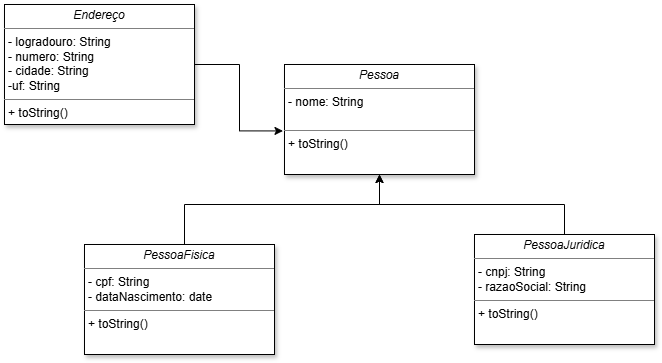

The diagram above was exported from draw.io. Its source (the exported page's mxGraphModel, read from the mxfile embedded in the PNG):
<mxGraphModel dx="1030" dy="527" grid="1" gridSize="10" guides="1" tooltips="1" connect="1" arrows="1" fold="1" page="1" pageScale="1" pageWidth="827" pageHeight="1169" math="0" shadow="0">
  <root>
    <mxCell id="0" />
    <mxCell id="1" parent="0" />
    <mxCell id="xxXIzCi1XqciREtifT05-1" parent="1" style="verticalAlign=top;align=left;overflow=fill;html=1;whiteSpace=wrap;shadow=1;" value="&lt;p style=&quot;margin:0px;margin-top:4px;text-align:center;&quot;&gt;&lt;i&gt;Pessoa&lt;/i&gt;&lt;/p&gt;&lt;hr size=&quot;1&quot; style=&quot;border-style:solid;&quot;&gt;&lt;p style=&quot;margin:0px;margin-left:4px;&quot;&gt;- nome: String&lt;br&gt;&lt;br&gt;&lt;/p&gt;&lt;hr size=&quot;1&quot; style=&quot;border-style:solid;&quot;&gt;&lt;p style=&quot;margin:0px;margin-left:4px;&quot;&gt;+ toString()&lt;/p&gt;" vertex="1">
      <mxGeometry height="110" width="190" x="370" y="150" as="geometry" />
    </mxCell>
    <mxCell id="xxXIzCi1XqciREtifT05-4" parent="1" style="verticalAlign=top;align=left;overflow=fill;html=1;whiteSpace=wrap;shadow=1;" value="&lt;p style=&quot;margin:0px;margin-top:4px;text-align:center;&quot;&gt;&lt;i&gt;Endereço&lt;/i&gt;&lt;/p&gt;&lt;hr size=&quot;1&quot; style=&quot;border-style:solid;&quot;&gt;&lt;p style=&quot;margin:0px;margin-left:4px;&quot;&gt;- logradouro: String&lt;br&gt;- numero: String&lt;/p&gt;&lt;p style=&quot;margin:0px;margin-left:4px;&quot;&gt;- cidade: String&lt;/p&gt;&lt;p style=&quot;margin:0px;margin-left:4px;&quot;&gt;-uf: String&lt;/p&gt;&lt;hr size=&quot;1&quot; style=&quot;border-style:solid;&quot;&gt;&lt;p style=&quot;margin:0px;margin-left:4px;&quot;&gt;+ toString()&lt;/p&gt;" vertex="1">
      <mxGeometry height="120" width="190" x="90" y="90" as="geometry" />
    </mxCell>
    <mxCell id="xxXIzCi1XqciREtifT05-5" edge="1" parent="1" source="xxXIzCi1XqciREtifT05-4" style="edgeStyle=orthogonalEdgeStyle;rounded=0;orthogonalLoop=1;jettySize=auto;html=1;exitX=1;exitY=0.5;exitDx=0;exitDy=0;entryX=-0.008;entryY=0.604;entryDx=0;entryDy=0;entryPerimeter=0;defaultLabelBackgroundColor=page;" target="xxXIzCi1XqciREtifT05-1">
      <mxGeometry relative="1" as="geometry" />
    </mxCell>
    <mxCell id="xxXIzCi1XqciREtifT05-9" edge="1" parent="1" source="xxXIzCi1XqciREtifT05-6" style="edgeStyle=orthogonalEdgeStyle;rounded=0;orthogonalLoop=1;jettySize=auto;html=1;entryX=0.5;entryY=1;entryDx=0;entryDy=0;defaultLabelBackgroundColor=page;" target="xxXIzCi1XqciREtifT05-1">
      <mxGeometry relative="1" x="-0.2075" as="geometry">
        <Array as="points">
          <mxPoint x="270" y="290" />
          <mxPoint x="465" y="290" />
        </Array>
      </mxGeometry>
    </mxCell>
    <mxCell id="xxXIzCi1XqciREtifT05-6" parent="1" style="verticalAlign=top;align=left;overflow=fill;html=1;whiteSpace=wrap;shadow=1;" value="&lt;p style=&quot;margin:0px;margin-top:4px;text-align:center;&quot;&gt;&lt;i&gt;PessoaFisica&lt;/i&gt;&lt;/p&gt;&lt;hr size=&quot;1&quot; style=&quot;border-style:solid;&quot;&gt;&lt;p style=&quot;margin:0px;margin-left:4px;&quot;&gt;- cpf: String&lt;br&gt;- dataNascimento: date&lt;/p&gt;&lt;hr size=&quot;1&quot; style=&quot;border-style:solid;&quot;&gt;&lt;p style=&quot;margin:0px;margin-left:4px;&quot;&gt;+ toString()&lt;/p&gt;" vertex="1">
      <mxGeometry height="110" width="190" x="170" y="330" as="geometry" />
    </mxCell>
    <mxCell id="xxXIzCi1XqciREtifT05-8" edge="1" parent="1" source="xxXIzCi1XqciREtifT05-7" style="edgeStyle=orthogonalEdgeStyle;rounded=0;orthogonalLoop=1;jettySize=auto;html=1;entryX=0.5;entryY=1;entryDx=0;entryDy=0;defaultLabelBackgroundColor=page;" target="xxXIzCi1XqciREtifT05-1">
      <mxGeometry relative="1" as="geometry" />
    </mxCell>
    <mxCell id="xxXIzCi1XqciREtifT05-7" parent="1" style="verticalAlign=top;align=left;overflow=fill;html=1;whiteSpace=wrap;shadow=1;" value="&lt;p style=&quot;margin:0px;margin-top:4px;text-align:center;&quot;&gt;&lt;i&gt;PessoaJuridica&lt;/i&gt;&lt;/p&gt;&lt;hr size=&quot;1&quot; style=&quot;border-style:solid;&quot;&gt;&lt;p style=&quot;margin:0px;margin-left:4px;&quot;&gt;- cnpj: String&lt;/p&gt;&lt;p style=&quot;margin:0px;margin-left:4px;&quot;&gt;- razaoSocial: String&lt;br&gt;&lt;/p&gt;&lt;hr size=&quot;1&quot; style=&quot;border-style:solid;&quot;&gt;&lt;p style=&quot;margin:0px;margin-left:4px;&quot;&gt;+ toString()&lt;/p&gt;" vertex="1">
      <mxGeometry height="110" width="180" x="560" y="320" as="geometry" />
    </mxCell>
  </root>
</mxGraphModel>